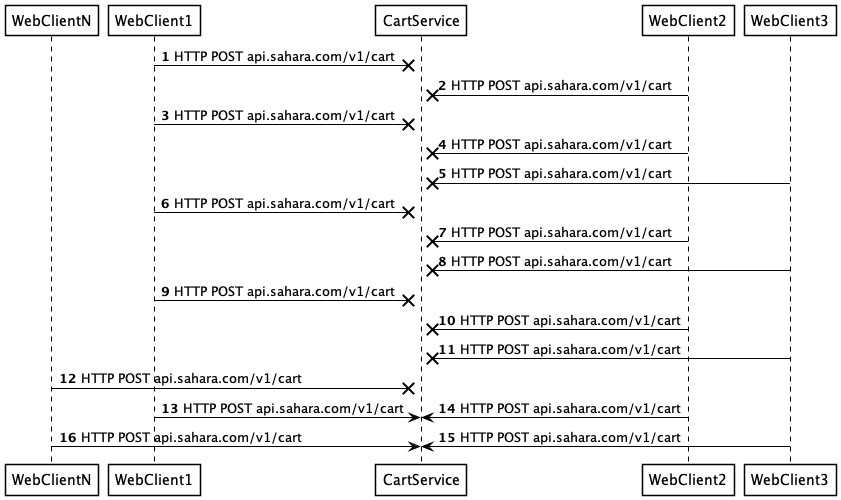

The diagram above was rendered by PlantUML. Its source (embedded in the PNG):
@startuml dropRecoverDos
!pragma teoz true

skinparam shadowing false
skinparam ParticipantBorderColor black
skinparam ArrowColor black
skinparam ParticipantBackgroundColor white
skinparam ParticipantFontColor black
skinparam SequenceLifeLineBorderColor black

participant WebClientN
participant WebClient1
participant CartService
participant WebClient2
participant WebClient3

autonumber
WebClient1 ->x CartService : HTTP POST api.sahara.com/v1/cart
WebClient2 ->x CartService : HTTP POST api.sahara.com/v1/cart
WebClient1 ->x CartService : HTTP POST api.sahara.com/v1/cart
WebClient2 ->x CartService : HTTP POST api.sahara.com/v1/cart
WebClient3 ->x CartService : HTTP POST api.sahara.com/v1/cart
WebClient1 ->x CartService : HTTP POST api.sahara.com/v1/cart
WebClient2 ->x CartService : HTTP POST api.sahara.com/v1/cart
WebClient3 ->x CartService : HTTP POST api.sahara.com/v1/cart
WebClient1 ->x CartService : HTTP POST api.sahara.com/v1/cart
WebClient2 ->x CartService : HTTP POST api.sahara.com/v1/cart
WebClient3 ->x CartService : HTTP POST api.sahara.com/v1/cart
WebClientN ->x CartService : HTTP POST api.sahara.com/v1/cart

WebClient1 -> CartService : HTTP POST api.sahara.com/v1/cart
& WebClient2 -> CartService : HTTP POST api.sahara.com/v1/cart
WebClient3 -> CartService : HTTP POST api.sahara.com/v1/cart
& WebClientN -> CartService : HTTP POST api.sahara.com/v1/cart


@enduml